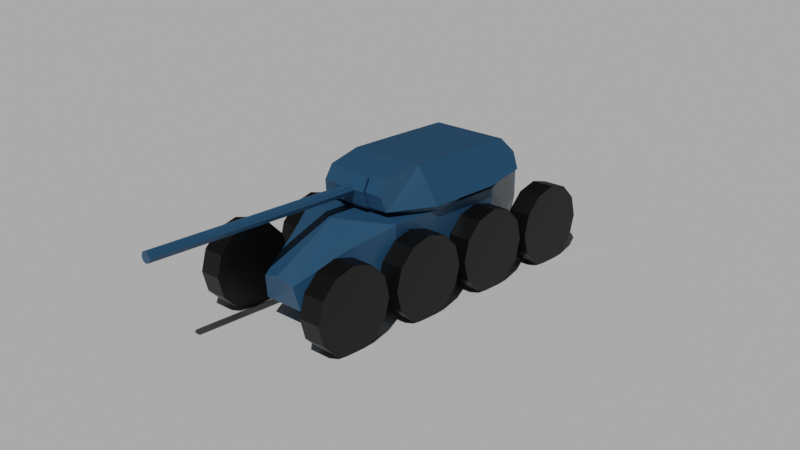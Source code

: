 # Source: tank.blend  (saved by Blender 3.0.42; exported with 4.5.12 LTS)
import bpy
from mathutils import Matrix  # noqa: F401  (used for matrix-valued properties, if any)

bpy.ops.wm.read_factory_settings(use_empty=True)
scene = bpy.context.scene
scene.name = 'Scene'

# ---- collections
col_ebr = bpy.data.collections.new('ebr'); scene.collection.children.link(col_ebr)
col_wheels = bpy.data.collections.new('wheels'); col_ebr.children.link(col_wheels)
col_blueprints = bpy.data.collections.new('blueprints'); scene.collection.children.link(col_blueprints)
col_env = bpy.data.collections.new('env'); scene.collection.children.link(col_env)

# ---- materials (node trees are filled in below, after node groups)
mat_material = bpy.data.materials.new('Material')
mat_material.alpha_threshold = 0.0
mat_material.use_transparent_shadow = False
mat_material.line_color = (0.0, 0.0, 0.0, 1.0)
mat_material_001 = bpy.data.materials.new('Material.001')
mat_material_001.use_transparent_shadow = False

# ---- material node trees
mat_material.use_nodes = True; mat_material.node_tree.nodes.clear()
_N = mat_material.node_tree.nodes; _L = mat_material.node_tree.links
n0 = _N.new('ShaderNodeOutputMaterial'); n0.name = 'Material Output'; n0.location = (300, 300)
n1 = _N.new('ShaderNodeBsdfPrincipled'); n1.name = 'Principled BSDF'; n1.location = (10, 300)
n1.distribution = 'GGX'
n1.subsurface_method = 'RANDOM_WALK_SKIN'
n1.inputs[0].default_value = (0.02354, 0.08949, 0.1788, 1.0)
n1.inputs[2].default_value = 0.4
n1.inputs[3].default_value = 1.45
n1.inputs[27].default_value = (0.0, 0.0, 0.0, 1.0)
n1.inputs[28].default_value = 1.0
_L.new(n1.outputs[0], n0.inputs[0])
n0.is_active_output = True
mat_material_001.use_nodes = True; mat_material_001.node_tree.nodes.clear()
_N = mat_material_001.node_tree.nodes; _L = mat_material_001.node_tree.links
n0 = _N.new('ShaderNodeBsdfPrincipled'); n0.name = 'Principled BSDF'; n0.location = (10, 300)
n0.distribution = 'GGX'
n0.subsurface_method = 'RANDOM_WALK_SKIN'
n0.inputs[0].default_value = (0.0, 0.0, 0.0, 1.0)
n0.inputs[3].default_value = 1.45
n0.inputs[27].default_value = (0.0, 0.0, 0.0, 1.0)
n0.inputs[28].default_value = 1.0
n1 = _N.new('ShaderNodeOutputMaterial'); n1.name = 'Material Output'; n1.location = (300, 300)
_L.new(n0.outputs[0], n1.inputs[0])
n1.is_active_output = True

# ---- world
world_world = bpy.data.worlds.new('World'); scene.world = world_world
world_world.use_nodes = True; world_world.node_tree.nodes.clear()
_N = world_world.node_tree.nodes; _L = world_world.node_tree.links
n0 = _N.new('ShaderNodeOutputWorld'); n0.name = 'World Output'; n0.location = (300, 300)
n1 = _N.new('ShaderNodeBackground'); n1.name = 'Background'; n1.location = (10, 300)
n1.inputs[0].default_value = (0.05088, 0.05088, 0.05088, 1.0)
_L.new(n1.outputs[0], n0.inputs[0])
n0.is_active_output = True
world_world.color = (0.05088, 0.05088, 0.05088)
world_world.use_sun_shadow = False
world_world.sun_shadow_jitter_overblur = 0.0

# ---- cameras
cam_camera = bpy.data.cameras.new('Camera')

# ---- lights
light_sun = bpy.data.lights.new('Sun', 'SUN')
light_sun.transmission_factor = 0.0
light_sun.energy = 2.0
light_sun.shadow_soft_size = 0.125

# ---- meshes
me_cube = bpy.data.meshes.new('Cube')
me_cube.from_pydata([(0.0, 2.516, -0.7468), (0.0, -1.583, 0.3859), (0.0, -2.603, -0.7409), (-0.3138, 2.66, 0.3859), (-0.5747, 1.92, -0.7367), (-0.9369, -1.102, 0.3859), (-0.3186, -2.687, -0.3316), (0.0, -2.707, -0.2367), (-0.377, -2.603, -0.7409), (-0.3138, 2.516, -0.7419), (-0.5965, -1.846, -0.7409), (-0.5965, -1.846, 0.07307), (-0.9369, 1.222, 0.3859), (0.0, 2.66, 0.3859), (0.0, 2.66, -0.2796), (-0.3138, 2.66, -0.2796), (-0.9369, 1.222, -0.6309), (-0.9369, -1.102, -0.6351), (-0.9369, 1.222, -0.2796), (-0.645, 1.948, -0.2796)], [], [(2, 7, 6, 8), (7, 1, 6), (9, 0, 2, 8, 10, 4), (5, 1, 13, 3, 12), (11, 1, 5), (6, 1, 11), (11, 10, 8, 6), (14, 0, 9, 15), (14, 15, 3, 13), (4, 10, 17, 16), (16, 17, 5, 12, 18), (11, 5, 17, 10), (15, 4, 19), (16, 18, 19), (4, 15, 9), (3, 15, 19, 18, 12), (16, 19, 4)])
_uv = me_cube.uv_layers.new(name='UVMap')
_uv.uv.foreach_set('vector', [0.0, 0.0, 0.4802, 0.75, 0.4503, 1.0, 0.0, 0.0, 0.4802, 0.75, 0.625, 0.75, 0.4503, 1.0, 0.0, 0.0, 0.0, 0.0, 0.0, 0.0, 0.0, 0.0, 0.375, 0.04688, 0.0, 0.0, 0.875, 0.75, 0.625, 0.75, 0.625, 0.5, 0.625, 0.25, 0.0, 0.0, 0.5474, 0.0, 0.625, 0.75, 0.875, 0.75, 0.4503, 1.0, 0.625, 0.75, 0.5474, 0.0, 0.5474, 0.0, 0.375, 0.04688, 0.0, 0.0, 0.4503, 1.0, 0.0, 0.0, 0.0, 0.0, 0.0, 0.0, 0.0, 0.0, 0.0, 0.0, 0.0, 0.0, 0.625, 0.25, 0.0, 0.0, 0.0, 0.0, 0.375, 0.04688, 0.375, 0.04688, 0.0, 0.0, 0.0, 0.0, 0.375, 0.04688, 0.375, 0.04688, 0.0, 0.0, 0.0, 0.0, 0.5474, 0.0, 0.375, 0.04688, 0.375, 0.04688, 0.375, 0.04688, 0.0, 0.0, 0.0, 0.0, 0.0, 0.0, 0.0, 0.0, 0.0, 0.0, 0.0, 0.0, 0.0, 0.0, 0.0, 0.0, 0.0, 0.0, 0.625, 0.25, 0.0, 0.0, 0.0, 0.0, 0.0, 0.0, 0.0, 0.0, 0.0, 0.0, 0.0, 0.0, 0.0, 0.0])
me_cube.materials.append(mat_material)
me_cube.use_remesh_preserve_volume = False
me_cube.use_remesh_preserve_attributes = False
me_cube.use_mirror_vertex_groups = False
me_cube.update()
me_cylinder = bpy.data.meshes.new('Cylinder')
me_cylinder.from_pydata([(-1.428e-09, 0.9617, 0.3607), (-1.428e-09, 0.9617, 0.4541), (0.2972, 0.9146, 0.3607), (0.2972, 0.9146, 0.4541), (0.5653, 0.778, 0.3607), (0.5653, 0.778, 0.4541), (0.778, 0.5653, 0.3607), (0.778, 0.5653, 0.4541), (0.9146, 0.2972, 0.3607), (0.9146, 0.2972, 0.4541), (0.9617, -4.215e-08, 0.3607), (0.9617, -4.215e-08, 0.4541), (0.9146, -0.2972, 0.3607), (0.9146, -0.2972, 0.4541), (0.778, -0.5653, 0.3607), (0.778, -0.5653, 0.4541), (0.5653, -0.778, 0.3607), (0.5653, -0.778, 0.4541), (0.2972, -0.9146, 0.3607), (0.2972, -0.9146, 0.4541), (-8.55e-08, -0.9617, 0.3607), (-8.55e-08, -0.9617, 0.4541), (-0.2972, -0.9146, 0.3607), (-0.2972, -0.9146, 0.4541), (-0.5653, -0.778, 0.3607), (-0.5653, -0.778, 0.4541), (-0.778, -0.5653, 0.3607), (-0.778, -0.5653, 0.4541), (-0.9146, -0.2972, 0.3607), (-0.9146, -0.2972, 0.4541), (-0.9617, 1.135e-08, 0.3607), (-0.9617, 1.135e-08, 0.4541), (-0.9146, 0.2972, 0.3607), (-0.9146, 0.2972, 0.4541), (-0.778, 0.5653, 0.3607), (-0.778, 0.5653, 0.4541), (-0.5653, 0.778, 0.3607), (-0.5653, 0.778, 0.4541), (-0.2972, 0.9146, 0.3607), (-0.2972, 0.9146, 0.4541)], [], [(0, 1, 3, 2), (2, 3, 5, 4), (4, 5, 7, 6), (6, 7, 9, 8), (8, 9, 11, 10), (10, 11, 13, 12), (12, 13, 15, 14), (14, 15, 17, 16), (16, 17, 19, 18), (18, 19, 21, 20), (20, 21, 23, 22), (22, 23, 25, 24), (24, 25, 27, 26), (26, 27, 29, 28), (28, 29, 31, 30), (30, 31, 33, 32), (32, 33, 35, 34), (34, 35, 37, 36), (36, 37, 39, 38), (38, 39, 1, 0), (30, 32, 28), (10, 12, 8)])
_uv = me_cylinder.uv_layers.new(name='UVMap')
_uv.uv.foreach_set('vector', [1.0, 0.5, 1.0, 1.0, 0.95, 1.0, 0.95, 0.5, 0.95, 0.5, 0.95, 1.0, 0.9, 1.0, 0.9, 0.5, 0.9, 0.5, 0.9, 1.0, 0.85, 1.0, 0.85, 0.5, 0.85, 0.5, 0.85, 1.0, 0.8, 1.0, 0.8, 0.5, 0.8, 0.5, 0.8, 1.0, 0.75, 1.0, 0.75, 0.5, 0.75, 0.5, 0.75, 1.0, 0.7, 1.0, 0.7, 0.5, 0.7, 0.5, 0.7, 1.0, 0.65, 1.0, 0.65, 0.5, 0.65, 0.5, 0.65, 1.0, 0.6, 1.0, 0.6, 0.5, 0.6, 0.5, 0.6, 1.0, 0.55, 1.0, 0.55, 0.5, 0.55, 0.5, 0.55, 1.0, 0.5, 1.0, 0.5, 0.5, 0.5, 0.5, 0.5, 1.0, 0.45, 1.0, 0.45, 0.5, 0.45, 0.5, 0.45, 1.0, 0.4, 1.0, 0.4, 0.5, 0.4, 0.5, 0.4, 1.0, 0.35, 1.0, 0.35, 0.5, 0.35, 0.5, 0.35, 1.0, 0.3, 1.0, 0.3, 0.5, 0.3, 0.5, 0.3, 1.0, 0.25, 1.0, 0.25, 0.5, 0.25, 0.5, 0.25, 1.0, 0.2, 1.0, 0.2, 0.5, 0.2, 0.5, 0.2, 1.0, 0.15, 1.0, 0.15, 0.5, 0.15, 0.5, 0.15, 1.0, 0.1, 1.0, 0.1, 0.5, 0.1, 0.5, 0.1, 1.0, 0.05, 1.0, 0.05, 0.5, 0.05, 0.5, 0.05, 1.0, -1.565e-07, 1.0, -1.565e-07, 0.5, 0.25, 0.5, 0.2, 0.5, 0.3, 0.5, 0.75, 0.5, 0.7, 0.5, 0.8, 0.5])
me_cylinder.materials.append(mat_material)
me_cylinder.use_remesh_fix_poles = True
me_cylinder.use_remesh_preserve_attributes = False
me_cylinder.update()
me_cylinder_001 = bpy.data.meshes.new('Cylinder.001')
me_cylinder_001.from_pydata([(0.0, 1.027, 0.4319), (0.0, 1.027, 0.5052), (0.3175, 0.9771, 0.4319), (0.3175, 0.9771, 0.5052), (0.6039, 0.8312, 0.4319), (0.6039, 0.8312, 0.5052), (0.8312, 0.6039, 0.4319), (0.8312, 0.6039, 0.5052), (0.9771, 0.3175, 0.4319), (0.9771, 0.3175, 0.5052), (1.027, -4.491e-08, 0.4319), (1.027, -4.491e-08, 0.5052), (0.9771, -0.3175, 0.4319), (0.9771, -0.3175, 0.5052), (0.8312, -0.6039, 0.4319), (0.8312, -0.6039, 0.5052), (0.6039, -0.8312, 0.4319), (0.6039, -0.8312, 0.5052), (0.3175, -0.9771, 0.4319), (0.3175, -0.9771, 0.5052), (0.0, -1.027, 0.4319), (0.0, -1.027, 0.5052), (0.8869, 1.842, 0.8813), (0.6807, -1.046, 0.5036), (1.022, 1.789, 0.6113), (1.056, 1.069, 0.4964), (0.7105, 1.715, 1.102), (0.6202, -1.115, 0.7652), (0.6, -0.9825, 1.006), (0.6917, -0.3347, 1.111), (1.056, -0.2902, 0.5008), (0.8463, -0.3172, 0.8707), (0.8454, 0.2142, 0.8705), (0.7105, 0.525, 1.106), (0.0, 1.842, 0.8813), (0.0, -1.046, 0.5009), (0.0, 1.715, 1.102), (0.0, -0.9825, 1.003), (0.0, -0.3347, 1.106), (0.0, -0.2902, 0.4986), (0.0, 1.069, 0.4964), (0.0, 1.789, 0.6113), (-0.3175, 0.9771, 0.4319), (-0.3175, 0.9771, 0.5052), (-0.6039, 0.8312, 0.4319), (-0.6039, 0.8312, 0.5052), (-0.8312, 0.6039, 0.4319), (-0.8312, 0.6039, 0.5052), (-0.9771, 0.3175, 0.4319), (-0.9771, 0.3175, 0.5052), (-1.027, -4.491e-08, 0.4319), (-1.027, -4.491e-08, 0.5052), (-0.9771, -0.3175, 0.4319), (-0.9771, -0.3175, 0.5052), (-0.8312, -0.6039, 0.4319), (-0.8312, -0.6039, 0.5052), (-0.6039, -0.8312, 0.4319), (-0.6039, -0.8312, 0.5052), (-0.3175, -0.9771, 0.4319), (-0.3175, -0.9771, 0.5052), (-0.8869, 1.842, 0.8813), (-0.6807, -1.046, 0.5036), (-1.022, 1.789, 0.6113), (-1.056, 1.069, 0.4964), (-0.7105, 1.715, 1.102), (-0.6202, -1.115, 0.7652), (-0.6, -0.9825, 1.006), (-0.6917, -0.3347, 1.111), (-1.056, -0.2902, 0.5008), (-0.8463, -0.3172, 0.8707), (-0.8454, 0.2142, 0.8705), (-0.7105, 0.525, 1.106), (0.0, -1.115, 0.7652)], [(30, 39), (68, 39)], [(0, 1, 3, 2), (2, 3, 5, 4), (4, 5, 7, 6), (6, 7, 9, 8), (8, 9, 11, 10), (10, 11, 13, 12), (12, 13, 15, 14), (14, 15, 17, 16), (16, 17, 19, 18), (18, 19, 21, 20), (0, 2, 4, 6, 8, 10, 12, 14, 16, 18, 20), (35, 40, 25, 30, 23), (37, 28, 29, 38), (27, 23, 28), (28, 23, 29), (23, 30, 31, 29), (25, 32, 31, 30), (31, 32, 29), (32, 25, 22), (24, 22, 25), (22, 26, 33), (29, 32, 33), (32, 22, 33), (25, 40, 41, 24), (26, 36, 38, 29, 33), (22, 34, 36, 26), (0, 42, 43, 1), (42, 44, 45, 43), (44, 46, 47, 45), (46, 48, 49, 47), (48, 50, 51, 49), (50, 52, 53, 51), (52, 54, 55, 53), (54, 56, 57, 55), (56, 58, 59, 57), (58, 20, 21, 59), (0, 20, 58, 56, 54, 52, 50, 48, 46, 44, 42), (35, 61, 68, 63, 40), (37, 38, 67, 66), (65, 66, 61), (66, 67, 61), (61, 67, 69, 68), (63, 68, 69, 70), (69, 67, 70), (70, 60, 63), (62, 63, 60), (60, 71, 64), (67, 71, 70), (70, 71, 60), (24, 41, 34, 22), (63, 62, 41, 40), (64, 71, 67, 38, 36), (60, 64, 36, 34), (41, 62, 60, 34), (37, 66, 65, 72), (27, 28, 37, 72), (27, 72, 35, 23), (72, 65, 61, 35)])
_uv = me_cylinder_001.uv_layers.new(name='UVMap')
_uv.uv.foreach_set('vector', [1.0, 0.5, 1.0, 1.0, 0.95, 1.0, 0.95, 0.5, 0.95, 0.5, 0.95, 1.0, 0.9, 1.0, 0.9, 0.5, 0.9, 0.5, 0.9, 1.0, 0.85, 1.0, 0.85, 0.5, 0.85, 0.5, 0.85, 1.0, 0.8, 1.0, 0.8, 0.5, 0.8, 0.5, 0.8, 1.0, 0.75, 1.0, 0.75, 0.5, 0.75, 0.5, 0.75, 1.0, 0.7, 1.0, 0.7, 0.5, 0.7, 0.5, 0.7, 1.0, 0.65, 1.0, 0.65, 0.5, 0.65, 0.5, 0.65, 1.0, 0.6, 1.0, 0.6, 0.5, 0.6, 0.5, 0.6, 1.0, 0.55, 1.0, 0.55, 0.5, 0.55, 0.5, 0.55, 1.0, 0.5, 1.0, 0.5, 0.5, 0.75, 0.49, 0.8242, 0.4783, 0.8911, 0.4442, 0.9442, 0.3911, 0.9783, 0.3242, 0.99, 0.25, 0.9783, 0.1758, 0.9442, 0.1089, 0.8911, 0.05584, 0.8242, 0.02175, 0.75, 0.01, 0.2515, 0.75, 0.2509, 0.5, 0.375, 0.5, 0.375, 0.625, 0.375, 0.75, 0.3133, 0.75, 0.375, 0.75, 0.375, 0.75, 0.25, 0.75, 0.375, 0.75, 0.375, 0.75, 0.375, 0.75, 0.375, 0.75, 0.375, 0.75, 0.375, 0.75, 0.375, 0.75, 0.375, 0.625, 0.375, 0.7008, 0.375, 0.75, 0.375, 0.5, 0.375, 0.6522, 0.375, 0.7008, 0.375, 0.625, 0.375, 0.7008, 0.375, 0.6522, 0.375, 0.75, 0.375, 0.6522, 0.375, 0.5, 0.0, 0.0, 0.375, 0.5, 0.375, 0.5, 0.375, 0.5, 0.0, 0.0, 0.375, 0.5, 0.375, 0.625, 0.375, 0.75, 0.375, 0.6522, 0.375, 0.625, 0.375, 0.6522, 0.0, 0.0, 0.375, 0.625, 0.375, 0.5, 0.2509, 0.5, 0.25, 0.5, 0.375, 0.5, 0.375, 0.5, 0.25, 0.5, 0.25, 0.75, 0.375, 0.75, 0.375, 0.625, 0.375, 0.5, 0.25, 0.5, 0.25, 0.5, 0.375, 0.5, 1.0, 0.5, 0.95, 0.5, 0.95, 1.0, 1.0, 1.0, 0.95, 0.5, 0.9, 0.5, 0.9, 1.0, 0.95, 1.0, 0.9, 0.5, 0.85, 0.5, 0.85, 1.0, 0.9, 1.0, 0.85, 0.5, 0.8, 0.5, 0.8, 1.0, 0.85, 1.0, 0.8, 0.5, 0.75, 0.5, 0.75, 1.0, 0.8, 1.0, 0.75, 0.5, 0.7, 0.5, 0.7, 1.0, 0.75, 1.0, 0.7, 0.5, 0.65, 0.5, 0.65, 1.0, 0.7, 1.0, 0.65, 0.5, 0.6, 0.5, 0.6, 1.0, 0.65, 1.0, 0.6, 0.5, 0.55, 0.5, 0.55, 1.0, 0.6, 1.0, 0.55, 0.5, 0.5, 0.5, 0.5, 1.0, 0.55, 1.0, 0.75, 0.49, 0.75, 0.01, 0.8242, 0.02175, 0.8911, 0.05584, 0.9442, 0.1089, 0.9783, 0.1758, 0.99, 0.25, 0.9783, 0.3242, 0.9442, 0.3911, 0.8911, 0.4442, 0.8242, 0.4783, 0.2515, 0.75, 0.375, 0.75, 0.375, 0.625, 0.375, 0.5, 0.2509, 0.5, 0.2517, 0.75, 0.25, 0.75, 0.375, 0.75, 0.375, 0.75, 0.375, 0.75, 0.375, 0.75, 0.375, 0.75, 0.375, 0.75, 0.375, 0.75, 0.375, 0.75, 0.375, 0.75, 0.375, 0.75, 0.375, 0.7008, 0.375, 0.625, 0.375, 0.5, 0.375, 0.625, 0.375, 0.7008, 0.375, 0.6522, 0.375, 0.7008, 0.375, 0.75, 0.375, 0.6522, 0.375, 0.6522, 0.0, 0.0, 0.375, 0.5, 0.375, 0.5, 0.375, 0.5, 0.375, 0.5, 0.0, 0.0, 0.375, 0.625, 0.375, 0.5, 0.375, 0.75, 0.375, 0.625, 0.375, 0.6522, 0.375, 0.6522, 0.375, 0.625, 0.0, 0.0, 0.375, 0.5, 0.25, 0.5, 0.25, 0.5, 0.375, 0.5, 0.375, 0.5, 0.375, 0.5, 0.25, 0.5, 0.2509, 0.5, 0.375, 0.5, 0.375, 0.625, 0.375, 0.75, 0.25, 0.75, 0.25, 0.5, 0.375, 0.5, 0.375, 0.5, 0.25, 0.5, 0.25, 0.5, 0.25, 0.5, 0.375, 0.5, 0.375, 0.5, 0.25, 0.5, 0.2517, 0.75, 0.375, 0.75, 0.375, 0.75, 0.0, 0.0, 0.375, 0.75, 0.375, 0.75, 0.2517, 0.75, 0.0, 0.0, 0.375, 0.75, 0.0, 0.0, 0.2515, 0.75, 0.375, 0.75, 0.0, 0.0, 0.375, 0.75, 0.375, 0.75, 0.2515, 0.75])
me_cylinder_001.materials.append(mat_material)
me_cylinder_001.use_remesh_fix_poles = True
me_cylinder_001.use_remesh_preserve_attributes = False
me_cylinder_001.update()
me_cylinder_002 = bpy.data.meshes.new('Cylinder.002')
me_cylinder_002.from_pydata([(0.0, -0.9769, 0.8596), (0.0, -4.965, 0.8596), (0.06807, -0.9769, 0.8314), (0.06807, -4.965, 0.8314), (0.09626, -0.9769, 0.7634), (0.09626, -4.965, 0.7634), (0.06807, -0.9769, 0.6953), (0.06807, -4.965, 0.6953), (-8.415e-09, -0.9769, 0.6671), (-8.415e-09, -4.965, 0.6671), (-0.06807, -0.9769, 0.6953), (-0.06807, -4.965, 0.6953), (-0.09626, -0.9769, 0.7634), (-0.09626, -4.965, 0.7634), (-0.06807, -0.9769, 0.8314), (-0.06807, -4.965, 0.8314)], [], [(0, 1, 3, 2), (2, 3, 5, 4), (4, 5, 7, 6), (6, 7, 9, 8), (8, 9, 11, 10), (10, 11, 13, 12), (3, 1, 15, 13, 11, 9, 7, 5), (12, 13, 15, 14), (14, 15, 1, 0), (0, 2, 4, 6, 8, 10, 12, 14)])
_uv = me_cylinder_002.uv_layers.new(name='UVMap')
_uv.uv.foreach_set('vector', [1.0, 0.5, 1.0, 1.0, 0.875, 1.0, 0.875, 0.5, 0.875, 0.5, 0.875, 1.0, 0.75, 1.0, 0.75, 0.5, 0.75, 0.5, 0.75, 1.0, 0.625, 1.0, 0.625, 0.5, 0.625, 0.5, 0.625, 1.0, 0.5, 1.0, 0.5, 0.5, 0.5, 0.5, 0.5, 1.0, 0.375, 1.0, 0.375, 0.5, 0.375, 0.5, 0.375, 1.0, 0.25, 1.0, 0.25, 0.5, 0.4197, 0.4197, 0.25, 0.49, 0.08029, 0.4197, 0.01, 0.25, 0.08029, 0.08029, 0.25, 0.01, 0.4197, 0.08029, 0.49, 0.25, 0.25, 0.5, 0.25, 1.0, 0.125, 1.0, 0.125, 0.5, 0.125, 0.5, 0.125, 1.0, 0.0, 1.0, 0.0, 0.5, 0.75, 0.49, 0.9197, 0.4197, 0.99, 0.25, 0.9197, 0.08029, 0.75, 0.01, 0.5803, 0.08029, 0.51, 0.25, 0.5803, 0.4197])
me_cylinder_002.materials.append(mat_material)
me_cylinder_002.use_remesh_fix_poles = True
me_cylinder_002.use_remesh_preserve_attributes = False
me_cylinder_002.update()
me_cube_001 = bpy.data.meshes.new('Cube.001')
me_cube_001.from_pydata([(-0.3006, -0.1205, -0.2582), (-0.3006, -0.08853, 0.2345), (-0.3006, -0.09661, -0.2582), (-0.3006, -0.06467, 0.2345), (0.3006, -0.1205, -0.2582), (0.3006, -0.08853, 0.2345), (0.3006, -0.09661, -0.2582), (0.3006, -0.06467, 0.2345), (0.3006, -0.1986, 0.01467), (0.3006, -0.1747, 0.01467), (-0.3006, -0.1747, 0.01467), (-0.3006, -0.1986, 0.01467), (0.2799, -0.08945, 0.185), (-0.2799, -0.1747, 0.01467), (-0.2799, -0.08945, 0.185), (0.2799, -0.1747, 0.01467), (-0.2799, -0.126, -0.1557), (0.2799, -0.126, -0.1557), (0.2799, -0.001814, 0.185), (-0.2799, -0.08709, 0.01467), (-0.2799, -0.001814, 0.185), (0.2799, -0.08709, 0.01467), (-0.2799, -0.03833, -0.1557), (0.2799, -0.03833, -0.1557)], [], [(0, 11, 10, 2), (13, 10, 3, 14), (6, 9, 8, 4), (2, 6, 4, 0), (7, 3, 1, 5), (7, 5, 8, 9), (11, 1, 3, 10), (8, 11, 0, 4), (11, 8, 5, 1), (3, 7, 12, 14), (9, 15, 12, 7), (15, 9, 6, 17), (17, 6, 2, 16), (2, 10, 13, 16), (12, 15, 21, 18), (17, 16, 22, 23), (14, 12, 18, 20), (15, 17, 23, 21), (16, 13, 19, 22), (13, 14, 20, 19)])
_uv = me_cube_001.uv_layers.new(name='UVMap')
_uv.uv.foreach_set('vector', [0.375, 1.0, 0.5, 1.0, 0.5, 0.25, 0.375, 0.25, 0.0, 0.0, 0.5, 0.25, 0.625, 0.25, 0.0, 0.0, 0.375, 0.5, 0.5, 0.5, 0.5, 0.75, 0.375, 0.75, 0.125, 0.5, 0.375, 0.5, 0.375, 0.75, 0.125, 0.75, 0.625, 0.5, 0.875, 0.5, 0.875, 0.75, 0.625, 0.75, 0.625, 0.5, 0.625, 0.75, 0.5, 0.75, 0.5, 0.5, 0.5, 1.0, 0.875, 0.75, 0.625, 0.25, 0.5, 0.25, 0.5, 0.75, 0.5, 1.0, 0.375, 1.0, 0.375, 0.75, 0.5, 1.0, 0.5, 0.75, 0.625, 0.75, 0.875, 0.75, 0.625, 0.25, 0.625, 0.5, 0.0, 0.0, 0.0, 0.0, 0.5, 0.5, 0.0, 0.0, 0.0, 0.0, 0.625, 0.5, 0.0, 0.0, 0.5, 0.5, 0.375, 0.5, 0.0, 0.0, 0.0, 0.0, 0.375, 0.5, 0.125, 0.5, 0.0, 0.0, 0.125, 0.5, 0.5, 0.25, 0.0, 0.0, 0.0, 0.0, 0.0, 0.0, 0.0, 0.0, 0.0, 0.0, 0.0, 0.0, 0.0, 0.0, 0.0, 0.0, 0.0, 0.0, 0.0, 0.0, 0.0, 0.0, 0.0, 0.0, 0.0, 0.0, 0.0, 0.0, 0.0, 0.0, 0.0, 0.0, 0.0, 0.0, 0.0, 0.0, 0.0, 0.0, 0.0, 0.0, 0.0, 0.0, 0.0, 0.0, 0.0, 0.0, 0.0, 0.0, 0.0, 0.0, 0.0, 0.0])
me_cube_001.materials.append(mat_material)
me_cube_001.use_remesh_fix_poles = True
me_cube_001.use_remesh_preserve_attributes = False
me_cube_001.update()
me_cylinder_003 = bpy.data.meshes.new('Cylinder.003')
me_cylinder_003.from_pydata([(1.35, -1.675, -0.4834), (0.9472, -1.675, -0.4834), (1.35, -1.771, -0.843), (0.9472, -1.771, -0.843), (1.35, -2.034, -1.106), (0.9472, -2.034, -1.106), (1.35, -2.394, -1.203), (0.9472, -2.394, -1.203), (1.35, -2.753, -1.106), (0.9472, -2.753, -1.106), (1.35, -3.017, -0.843), (0.9472, -3.017, -0.843), (1.35, -3.113, -0.4834), (0.9472, -3.113, -0.4834), (1.35, -3.017, -0.1238), (0.9472, -3.017, -0.1238), (1.35, -2.753, 0.1394), (0.9472, -2.753, 0.1394), (1.35, -2.394, 0.2358), (0.9472, -2.394, 0.2358), (1.35, -2.034, 0.1394), (0.9472, -2.034, 0.1394), (1.35, -1.771, -0.1238), (0.9472, -1.771, -0.1238)], [], [(0, 2, 3, 1), (2, 4, 5, 3), (4, 6, 7, 5), (6, 8, 9, 7), (8, 10, 11, 9), (10, 12, 13, 11), (12, 14, 15, 13), (14, 16, 17, 15), (16, 18, 19, 17), (18, 20, 21, 19), (3, 5, 7, 9, 11, 13, 15, 17, 19, 21, 23, 1), (20, 22, 23, 21), (22, 0, 1, 23), (0, 22, 20, 18, 16, 14, 12, 10, 8, 6, 4, 2)])
_uv = me_cylinder_003.uv_layers.new(name='UVMap')
_uv.uv.foreach_set('vector', [1.0, 0.5, 0.9167, 0.5, 0.9167, 1.0, 1.0, 1.0, 0.9167, 0.5, 0.8333, 0.5, 0.8333, 1.0, 0.9167, 1.0, 0.8333, 0.5, 0.75, 0.5, 0.75, 1.0, 0.8333, 1.0, 0.75, 0.5, 0.6667, 0.5, 0.6667, 1.0, 0.75, 1.0, 0.6667, 0.5, 0.5833, 0.5, 0.5833, 1.0, 0.6667, 1.0, 0.5833, 0.5, 0.5, 0.5, 0.5, 1.0, 0.5833, 1.0, 0.5, 0.5, 0.4167, 0.5, 0.4167, 1.0, 0.5, 1.0, 0.4167, 0.5, 0.3333, 0.5, 0.3333, 1.0, 0.4167, 1.0, 0.3333, 0.5, 0.25, 0.5, 0.25, 1.0, 0.3333, 1.0, 0.25, 0.5, 0.1667, 0.5, 0.1667, 1.0, 0.25, 1.0, 0.37, 0.4578, 0.4578, 0.37, 0.49, 0.25, 0.4578, 0.13, 0.37, 0.04215, 0.25, 0.01, 0.13, 0.04215, 0.04215, 0.13, 0.01, 0.25, 0.04215, 0.37, 0.13, 0.4578, 0.25, 0.49, 0.1667, 0.5, 0.08333, 0.5, 0.08333, 1.0, 0.1667, 1.0, 0.08333, 0.5, 7.451e-08, 0.5, 7.451e-08, 1.0, 0.08333, 1.0, 0.75, 0.49, 0.63, 0.4578, 0.5422, 0.37, 0.51, 0.25, 0.5422, 0.13, 0.63, 0.04215, 0.75, 0.01, 0.87, 0.04215, 0.9578, 0.13, 0.99, 0.25, 0.9578, 0.37, 0.87, 0.4578])
me_cylinder_003.materials.append(mat_material_001)
me_cylinder_003.use_remesh_fix_poles = True
me_cylinder_003.use_remesh_preserve_attributes = False
me_cylinder_003.update()
me_cylinder_004 = bpy.data.meshes.new('Cylinder.004')
me_cylinder_004.from_pydata([(1.35, 1.504, -0.4834), (0.9472, 1.504, -0.4834), (1.35, 1.408, -0.843), (0.9472, 1.408, -0.843), (1.35, 1.144, -1.106), (0.9472, 1.144, -1.106), (1.35, 0.7848, -1.203), (0.9472, 0.7848, -1.203), (1.35, 0.4252, -1.106), (0.9472, 0.4252, -1.106), (1.35, 0.162, -0.843), (0.9472, 0.162, -0.843), (1.35, 0.06566, -0.4834), (0.9472, 0.06566, -0.4834), (1.35, 0.162, -0.1238), (0.9472, 0.162, -0.1238), (1.35, 0.4252, 0.1394), (0.9472, 0.4252, 0.1394), (1.35, 0.7848, 0.2358), (0.9472, 0.7848, 0.2358), (1.35, 1.144, 0.1394), (0.9472, 1.144, 0.1394), (1.35, 1.408, -0.1238), (0.9472, 1.408, -0.1238)], [], [(0, 2, 3, 1), (2, 4, 5, 3), (4, 6, 7, 5), (6, 8, 9, 7), (8, 10, 11, 9), (10, 12, 13, 11), (12, 14, 15, 13), (14, 16, 17, 15), (16, 18, 19, 17), (18, 20, 21, 19), (3, 5, 7, 9, 11, 13, 15, 17, 19, 21, 23, 1), (20, 22, 23, 21), (22, 0, 1, 23), (0, 22, 20, 18, 16, 14, 12, 10, 8, 6, 4, 2)])
_uv = me_cylinder_004.uv_layers.new(name='UVMap')
_uv.uv.foreach_set('vector', [1.0, 0.5, 0.9167, 0.5, 0.9167, 1.0, 1.0, 1.0, 0.9167, 0.5, 0.8333, 0.5, 0.8333, 1.0, 0.9167, 1.0, 0.8333, 0.5, 0.75, 0.5, 0.75, 1.0, 0.8333, 1.0, 0.75, 0.5, 0.6667, 0.5, 0.6667, 1.0, 0.75, 1.0, 0.6667, 0.5, 0.5833, 0.5, 0.5833, 1.0, 0.6667, 1.0, 0.5833, 0.5, 0.5, 0.5, 0.5, 1.0, 0.5833, 1.0, 0.5, 0.5, 0.4167, 0.5, 0.4167, 1.0, 0.5, 1.0, 0.4167, 0.5, 0.3333, 0.5, 0.3333, 1.0, 0.4167, 1.0, 0.3333, 0.5, 0.25, 0.5, 0.25, 1.0, 0.3333, 1.0, 0.25, 0.5, 0.1667, 0.5, 0.1667, 1.0, 0.25, 1.0, 0.37, 0.4578, 0.4578, 0.37, 0.49, 0.25, 0.4578, 0.13, 0.37, 0.04215, 0.25, 0.01, 0.13, 0.04215, 0.04215, 0.13, 0.01, 0.25, 0.04215, 0.37, 0.13, 0.4578, 0.25, 0.49, 0.1667, 0.5, 0.08333, 0.5, 0.08333, 1.0, 0.1667, 1.0, 0.08333, 0.5, 7.451e-08, 0.5, 7.451e-08, 1.0, 0.08333, 1.0, 0.75, 0.49, 0.63, 0.4578, 0.5422, 0.37, 0.51, 0.25, 0.5422, 0.13, 0.63, 0.04215, 0.75, 0.01, 0.87, 0.04215, 0.9578, 0.13, 0.99, 0.25, 0.9578, 0.37, 0.87, 0.4578])
me_cylinder_004.materials.append(mat_material_001)
me_cylinder_004.use_remesh_fix_poles = True
me_cylinder_004.use_remesh_preserve_attributes = False
me_cylinder_004.update()
me_cylinder_005 = bpy.data.meshes.new('Cylinder.005')
me_cylinder_005.from_pydata([(1.35, 3.073, -0.4834), (0.9472, 3.073, -0.4834), (1.35, 2.977, -0.843), (0.9472, 2.977, -0.843), (1.35, 2.713, -1.106), (0.9472, 2.713, -1.106), (1.35, 2.354, -1.203), (0.9472, 2.354, -1.203), (1.35, 1.994, -1.106), (0.9472, 1.994, -1.106), (1.35, 1.731, -0.843), (0.9472, 1.731, -0.843), (1.35, 1.635, -0.4834), (0.9472, 1.635, -0.4834), (1.35, 1.731, -0.1238), (0.9472, 1.731, -0.1238), (1.35, 1.994, 0.1394), (0.9472, 1.994, 0.1394), (1.35, 2.354, 0.2358), (0.9472, 2.354, 0.2358), (1.35, 2.713, 0.1394), (0.9472, 2.713, 0.1394), (1.35, 2.977, -0.1238), (0.9472, 2.977, -0.1238)], [], [(0, 2, 3, 1), (2, 4, 5, 3), (4, 6, 7, 5), (6, 8, 9, 7), (8, 10, 11, 9), (10, 12, 13, 11), (12, 14, 15, 13), (14, 16, 17, 15), (16, 18, 19, 17), (18, 20, 21, 19), (3, 5, 7, 9, 11, 13, 15, 17, 19, 21, 23, 1), (20, 22, 23, 21), (22, 0, 1, 23), (0, 22, 20, 18, 16, 14, 12, 10, 8, 6, 4, 2)])
_uv = me_cylinder_005.uv_layers.new(name='UVMap')
_uv.uv.foreach_set('vector', [1.0, 0.5, 0.9167, 0.5, 0.9167, 1.0, 1.0, 1.0, 0.9167, 0.5, 0.8333, 0.5, 0.8333, 1.0, 0.9167, 1.0, 0.8333, 0.5, 0.75, 0.5, 0.75, 1.0, 0.8333, 1.0, 0.75, 0.5, 0.6667, 0.5, 0.6667, 1.0, 0.75, 1.0, 0.6667, 0.5, 0.5833, 0.5, 0.5833, 1.0, 0.6667, 1.0, 0.5833, 0.5, 0.5, 0.5, 0.5, 1.0, 0.5833, 1.0, 0.5, 0.5, 0.4167, 0.5, 0.4167, 1.0, 0.5, 1.0, 0.4167, 0.5, 0.3333, 0.5, 0.3333, 1.0, 0.4167, 1.0, 0.3333, 0.5, 0.25, 0.5, 0.25, 1.0, 0.3333, 1.0, 0.25, 0.5, 0.1667, 0.5, 0.1667, 1.0, 0.25, 1.0, 0.37, 0.4578, 0.4578, 0.37, 0.49, 0.25, 0.4578, 0.13, 0.37, 0.04215, 0.25, 0.01, 0.13, 0.04215, 0.04215, 0.13, 0.01, 0.25, 0.04215, 0.37, 0.13, 0.4578, 0.25, 0.49, 0.1667, 0.5, 0.08333, 0.5, 0.08333, 1.0, 0.1667, 1.0, 0.08333, 0.5, 7.451e-08, 0.5, 7.451e-08, 1.0, 0.08333, 1.0, 0.75, 0.49, 0.63, 0.4578, 0.5422, 0.37, 0.51, 0.25, 0.5422, 0.13, 0.63, 0.04215, 0.75, 0.01, 0.87, 0.04215, 0.9578, 0.13, 0.99, 0.25, 0.9578, 0.37, 0.87, 0.4578])
me_cylinder_005.materials.append(mat_material_001)
me_cylinder_005.use_remesh_fix_poles = True
me_cylinder_005.use_remesh_preserve_attributes = False
me_cylinder_005.update()
me_cylinder_006 = bpy.data.meshes.new('Cylinder.006')
me_cylinder_006.from_pydata([(1.35, -0.06566, -0.4834), (0.9472, -0.06566, -0.4834), (1.35, -0.162, -0.843), (0.9472, -0.162, -0.843), (1.35, -0.4252, -1.106), (0.9472, -0.4252, -1.106), (1.35, -0.7848, -1.203), (0.9472, -0.7848, -1.203), (1.35, -1.144, -1.106), (0.9472, -1.144, -1.106), (1.35, -1.408, -0.843), (0.9472, -1.408, -0.843), (1.35, -1.504, -0.4834), (0.9472, -1.504, -0.4834), (1.35, -1.408, -0.1238), (0.9472, -1.408, -0.1238), (1.35, -1.144, 0.1394), (0.9472, -1.144, 0.1394), (1.35, -0.7848, 0.2358), (0.9472, -0.7848, 0.2358), (1.35, -0.4252, 0.1394), (0.9472, -0.4252, 0.1394), (1.35, -0.162, -0.1238), (0.9472, -0.162, -0.1238)], [], [(0, 2, 3, 1), (2, 4, 5, 3), (4, 6, 7, 5), (6, 8, 9, 7), (8, 10, 11, 9), (10, 12, 13, 11), (12, 14, 15, 13), (14, 16, 17, 15), (16, 18, 19, 17), (18, 20, 21, 19), (3, 5, 7, 9, 11, 13, 15, 17, 19, 21, 23, 1), (20, 22, 23, 21), (22, 0, 1, 23), (0, 22, 20, 18, 16, 14, 12, 10, 8, 6, 4, 2)])
_uv = me_cylinder_006.uv_layers.new(name='UVMap')
_uv.uv.foreach_set('vector', [1.0, 0.5, 0.9167, 0.5, 0.9167, 1.0, 1.0, 1.0, 0.9167, 0.5, 0.8333, 0.5, 0.8333, 1.0, 0.9167, 1.0, 0.8333, 0.5, 0.75, 0.5, 0.75, 1.0, 0.8333, 1.0, 0.75, 0.5, 0.6667, 0.5, 0.6667, 1.0, 0.75, 1.0, 0.6667, 0.5, 0.5833, 0.5, 0.5833, 1.0, 0.6667, 1.0, 0.5833, 0.5, 0.5, 0.5, 0.5, 1.0, 0.5833, 1.0, 0.5, 0.5, 0.4167, 0.5, 0.4167, 1.0, 0.5, 1.0, 0.4167, 0.5, 0.3333, 0.5, 0.3333, 1.0, 0.4167, 1.0, 0.3333, 0.5, 0.25, 0.5, 0.25, 1.0, 0.3333, 1.0, 0.25, 0.5, 0.1667, 0.5, 0.1667, 1.0, 0.25, 1.0, 0.37, 0.4578, 0.4578, 0.37, 0.49, 0.25, 0.4578, 0.13, 0.37, 0.04215, 0.25, 0.01, 0.13, 0.04215, 0.04215, 0.13, 0.01, 0.25, 0.04215, 0.37, 0.13, 0.4578, 0.25, 0.49, 0.1667, 0.5, 0.08333, 0.5, 0.08333, 1.0, 0.1667, 1.0, 0.08333, 0.5, 7.451e-08, 0.5, 7.451e-08, 1.0, 0.08333, 1.0, 0.75, 0.49, 0.63, 0.4578, 0.5422, 0.37, 0.51, 0.25, 0.5422, 0.13, 0.63, 0.04215, 0.75, 0.01, 0.87, 0.04215, 0.9578, 0.13, 0.99, 0.25, 0.9578, 0.37, 0.87, 0.4578])
me_cylinder_006.materials.append(mat_material_001)
me_cylinder_006.use_remesh_fix_poles = True
me_cylinder_006.use_remesh_preserve_attributes = False
me_cylinder_006.update()
me_cylinder_007 = bpy.data.meshes.new('Cylinder.007')
me_cylinder_007.from_pydata([(-0.9472, -1.675, -0.4438), (-1.35, -1.675, -0.4438), (-0.9472, -1.771, -0.8034), (-1.35, -1.771, -0.8034), (-0.9472, -2.034, -1.067), (-1.35, -2.034, -1.067), (-0.9472, -2.394, -1.163), (-1.35, -2.394, -1.163), (-0.9472, -2.753, -1.067), (-1.35, -2.753, -1.067), (-0.9472, -3.017, -0.8034), (-1.35, -3.017, -0.8034), (-0.9472, -3.113, -0.4438), (-1.35, -3.113, -0.4438), (-0.9472, -3.017, -0.08419), (-1.35, -3.017, -0.08419), (-0.9472, -2.753, 0.179), (-1.35, -2.753, 0.179), (-0.9472, -2.394, 0.2754), (-1.35, -2.394, 0.2754), (-0.9472, -2.034, 0.179), (-1.35, -2.034, 0.179), (-0.9472, -1.771, -0.08419), (-1.35, -1.771, -0.08419)], [], [(0, 2, 3, 1), (2, 4, 5, 3), (4, 6, 7, 5), (6, 8, 9, 7), (8, 10, 11, 9), (10, 12, 13, 11), (12, 14, 15, 13), (14, 16, 17, 15), (16, 18, 19, 17), (18, 20, 21, 19), (3, 5, 7, 9, 11, 13, 15, 17, 19, 21, 23, 1), (20, 22, 23, 21), (22, 0, 1, 23), (0, 22, 20, 18, 16, 14, 12, 10, 8, 6, 4, 2)])
_uv = me_cylinder_007.uv_layers.new(name='UVMap')
_uv.uv.foreach_set('vector', [1.0, 0.5, 0.9167, 0.5, 0.9167, 1.0, 1.0, 1.0, 0.9167, 0.5, 0.8333, 0.5, 0.8333, 1.0, 0.9167, 1.0, 0.8333, 0.5, 0.75, 0.5, 0.75, 1.0, 0.8333, 1.0, 0.75, 0.5, 0.6667, 0.5, 0.6667, 1.0, 0.75, 1.0, 0.6667, 0.5, 0.5833, 0.5, 0.5833, 1.0, 0.6667, 1.0, 0.5833, 0.5, 0.5, 0.5, 0.5, 1.0, 0.5833, 1.0, 0.5, 0.5, 0.4167, 0.5, 0.4167, 1.0, 0.5, 1.0, 0.4167, 0.5, 0.3333, 0.5, 0.3333, 1.0, 0.4167, 1.0, 0.3333, 0.5, 0.25, 0.5, 0.25, 1.0, 0.3333, 1.0, 0.25, 0.5, 0.1667, 0.5, 0.1667, 1.0, 0.25, 1.0, 0.37, 0.4578, 0.4578, 0.37, 0.49, 0.25, 0.4578, 0.13, 0.37, 0.04215, 0.25, 0.01, 0.13, 0.04215, 0.04215, 0.13, 0.01, 0.25, 0.04215, 0.37, 0.13, 0.4578, 0.25, 0.49, 0.1667, 0.5, 0.08333, 0.5, 0.08333, 1.0, 0.1667, 1.0, 0.08333, 0.5, 7.451e-08, 0.5, 7.451e-08, 1.0, 0.08333, 1.0, 0.75, 0.49, 0.63, 0.4578, 0.5422, 0.37, 0.51, 0.25, 0.5422, 0.13, 0.63, 0.04215, 0.75, 0.01, 0.87, 0.04215, 0.9578, 0.13, 0.99, 0.25, 0.9578, 0.37, 0.87, 0.4578])
me_cylinder_007.materials.append(mat_material_001)
me_cylinder_007.use_remesh_fix_poles = True
me_cylinder_007.use_remesh_preserve_attributes = False
me_cylinder_007.update()
me_cylinder_008 = bpy.data.meshes.new('Cylinder.008')
me_cylinder_008.from_pydata([(-0.9472, 1.504, -0.4438), (-1.35, 1.504, -0.4438), (-0.9472, 1.408, -0.8034), (-1.35, 1.408, -0.8034), (-0.9472, 1.144, -1.067), (-1.35, 1.144, -1.067), (-0.9472, 0.7848, -1.163), (-1.35, 0.7848, -1.163), (-0.9472, 0.4252, -1.067), (-1.35, 0.4252, -1.067), (-0.9472, 0.162, -0.8034), (-1.35, 0.162, -0.8034), (-0.9472, 0.06566, -0.4438), (-1.35, 0.06566, -0.4438), (-0.9472, 0.162, -0.08419), (-1.35, 0.162, -0.08419), (-0.9472, 0.4252, 0.179), (-1.35, 0.4252, 0.179), (-0.9472, 0.7848, 0.2754), (-1.35, 0.7848, 0.2754), (-0.9472, 1.144, 0.179), (-1.35, 1.144, 0.179), (-0.9472, 1.408, -0.08419), (-1.35, 1.408, -0.08419)], [], [(0, 2, 3, 1), (2, 4, 5, 3), (4, 6, 7, 5), (6, 8, 9, 7), (8, 10, 11, 9), (10, 12, 13, 11), (12, 14, 15, 13), (14, 16, 17, 15), (16, 18, 19, 17), (18, 20, 21, 19), (3, 5, 7, 9, 11, 13, 15, 17, 19, 21, 23, 1), (20, 22, 23, 21), (22, 0, 1, 23), (0, 22, 20, 18, 16, 14, 12, 10, 8, 6, 4, 2)])
_uv = me_cylinder_008.uv_layers.new(name='UVMap')
_uv.uv.foreach_set('vector', [1.0, 0.5, 0.9167, 0.5, 0.9167, 1.0, 1.0, 1.0, 0.9167, 0.5, 0.8333, 0.5, 0.8333, 1.0, 0.9167, 1.0, 0.8333, 0.5, 0.75, 0.5, 0.75, 1.0, 0.8333, 1.0, 0.75, 0.5, 0.6667, 0.5, 0.6667, 1.0, 0.75, 1.0, 0.6667, 0.5, 0.5833, 0.5, 0.5833, 1.0, 0.6667, 1.0, 0.5833, 0.5, 0.5, 0.5, 0.5, 1.0, 0.5833, 1.0, 0.5, 0.5, 0.4167, 0.5, 0.4167, 1.0, 0.5, 1.0, 0.4167, 0.5, 0.3333, 0.5, 0.3333, 1.0, 0.4167, 1.0, 0.3333, 0.5, 0.25, 0.5, 0.25, 1.0, 0.3333, 1.0, 0.25, 0.5, 0.1667, 0.5, 0.1667, 1.0, 0.25, 1.0, 0.37, 0.4578, 0.4578, 0.37, 0.49, 0.25, 0.4578, 0.13, 0.37, 0.04215, 0.25, 0.01, 0.13, 0.04215, 0.04215, 0.13, 0.01, 0.25, 0.04215, 0.37, 0.13, 0.4578, 0.25, 0.49, 0.1667, 0.5, 0.08333, 0.5, 0.08333, 1.0, 0.1667, 1.0, 0.08333, 0.5, 7.451e-08, 0.5, 7.451e-08, 1.0, 0.08333, 1.0, 0.75, 0.49, 0.63, 0.4578, 0.5422, 0.37, 0.51, 0.25, 0.5422, 0.13, 0.63, 0.04215, 0.75, 0.01, 0.87, 0.04215, 0.9578, 0.13, 0.99, 0.25, 0.9578, 0.37, 0.87, 0.4578])
me_cylinder_008.materials.append(mat_material_001)
me_cylinder_008.use_remesh_fix_poles = True
me_cylinder_008.use_remesh_preserve_attributes = False
me_cylinder_008.update()
me_cylinder_009 = bpy.data.meshes.new('Cylinder.009')
me_cylinder_009.from_pydata([(-0.9472, 3.073, -0.4438), (-1.35, 3.073, -0.4438), (-0.9472, 2.977, -0.8034), (-1.35, 2.977, -0.8034), (-0.9472, 2.713, -1.067), (-1.35, 2.713, -1.067), (-0.9472, 2.354, -1.163), (-1.35, 2.354, -1.163), (-0.9472, 1.994, -1.067), (-1.35, 1.994, -1.067), (-0.9472, 1.731, -0.8034), (-1.35, 1.731, -0.8034), (-0.9472, 1.635, -0.4438), (-1.35, 1.635, -0.4438), (-0.9472, 1.731, -0.08419), (-1.35, 1.731, -0.08419), (-0.9472, 1.994, 0.179), (-1.35, 1.994, 0.179), (-0.9472, 2.354, 0.2754), (-1.35, 2.354, 0.2754), (-0.9472, 2.713, 0.179), (-1.35, 2.713, 0.179), (-0.9472, 2.977, -0.08419), (-1.35, 2.977, -0.08419)], [], [(0, 2, 3, 1), (2, 4, 5, 3), (4, 6, 7, 5), (6, 8, 9, 7), (8, 10, 11, 9), (10, 12, 13, 11), (12, 14, 15, 13), (14, 16, 17, 15), (16, 18, 19, 17), (18, 20, 21, 19), (3, 5, 7, 9, 11, 13, 15, 17, 19, 21, 23, 1), (20, 22, 23, 21), (22, 0, 1, 23), (0, 22, 20, 18, 16, 14, 12, 10, 8, 6, 4, 2)])
_uv = me_cylinder_009.uv_layers.new(name='UVMap')
_uv.uv.foreach_set('vector', [1.0, 0.5, 0.9167, 0.5, 0.9167, 1.0, 1.0, 1.0, 0.9167, 0.5, 0.8333, 0.5, 0.8333, 1.0, 0.9167, 1.0, 0.8333, 0.5, 0.75, 0.5, 0.75, 1.0, 0.8333, 1.0, 0.75, 0.5, 0.6667, 0.5, 0.6667, 1.0, 0.75, 1.0, 0.6667, 0.5, 0.5833, 0.5, 0.5833, 1.0, 0.6667, 1.0, 0.5833, 0.5, 0.5, 0.5, 0.5, 1.0, 0.5833, 1.0, 0.5, 0.5, 0.4167, 0.5, 0.4167, 1.0, 0.5, 1.0, 0.4167, 0.5, 0.3333, 0.5, 0.3333, 1.0, 0.4167, 1.0, 0.3333, 0.5, 0.25, 0.5, 0.25, 1.0, 0.3333, 1.0, 0.25, 0.5, 0.1667, 0.5, 0.1667, 1.0, 0.25, 1.0, 0.37, 0.4578, 0.4578, 0.37, 0.49, 0.25, 0.4578, 0.13, 0.37, 0.04215, 0.25, 0.01, 0.13, 0.04215, 0.04215, 0.13, 0.01, 0.25, 0.04215, 0.37, 0.13, 0.4578, 0.25, 0.49, 0.1667, 0.5, 0.08333, 0.5, 0.08333, 1.0, 0.1667, 1.0, 0.08333, 0.5, 7.451e-08, 0.5, 7.451e-08, 1.0, 0.08333, 1.0, 0.75, 0.49, 0.63, 0.4578, 0.5422, 0.37, 0.51, 0.25, 0.5422, 0.13, 0.63, 0.04215, 0.75, 0.01, 0.87, 0.04215, 0.9578, 0.13, 0.99, 0.25, 0.9578, 0.37, 0.87, 0.4578])
me_cylinder_009.materials.append(mat_material_001)
me_cylinder_009.use_remesh_fix_poles = True
me_cylinder_009.use_remesh_preserve_attributes = False
me_cylinder_009.update()
me_cylinder_010 = bpy.data.meshes.new('Cylinder.010')
me_cylinder_010.from_pydata([(-0.9472, -0.06566, -0.4438), (-1.35, -0.06566, -0.4438), (-0.9472, -0.162, -0.8034), (-1.35, -0.162, -0.8034), (-0.9472, -0.4252, -1.067), (-1.35, -0.4252, -1.067), (-0.9472, -0.7848, -1.163), (-1.35, -0.7848, -1.163), (-0.9472, -1.144, -1.067), (-1.35, -1.144, -1.067), (-0.9472, -1.408, -0.8034), (-1.35, -1.408, -0.8034), (-0.9472, -1.504, -0.4438), (-1.35, -1.504, -0.4438), (-0.9472, -1.408, -0.08419), (-1.35, -1.408, -0.08419), (-0.9472, -1.144, 0.179), (-1.35, -1.144, 0.179), (-0.9472, -0.7848, 0.2754), (-1.35, -0.7848, 0.2754), (-0.9472, -0.4252, 0.179), (-1.35, -0.4252, 0.179), (-0.9472, -0.162, -0.08419), (-1.35, -0.162, -0.08419)], [], [(0, 2, 3, 1), (2, 4, 5, 3), (4, 6, 7, 5), (6, 8, 9, 7), (8, 10, 11, 9), (10, 12, 13, 11), (12, 14, 15, 13), (14, 16, 17, 15), (16, 18, 19, 17), (18, 20, 21, 19), (3, 5, 7, 9, 11, 13, 15, 17, 19, 21, 23, 1), (20, 22, 23, 21), (22, 0, 1, 23), (0, 22, 20, 18, 16, 14, 12, 10, 8, 6, 4, 2)])
_uv = me_cylinder_010.uv_layers.new(name='UVMap')
_uv.uv.foreach_set('vector', [1.0, 0.5, 0.9167, 0.5, 0.9167, 1.0, 1.0, 1.0, 0.9167, 0.5, 0.8333, 0.5, 0.8333, 1.0, 0.9167, 1.0, 0.8333, 0.5, 0.75, 0.5, 0.75, 1.0, 0.8333, 1.0, 0.75, 0.5, 0.6667, 0.5, 0.6667, 1.0, 0.75, 1.0, 0.6667, 0.5, 0.5833, 0.5, 0.5833, 1.0, 0.6667, 1.0, 0.5833, 0.5, 0.5, 0.5, 0.5, 1.0, 0.5833, 1.0, 0.5, 0.5, 0.4167, 0.5, 0.4167, 1.0, 0.5, 1.0, 0.4167, 0.5, 0.3333, 0.5, 0.3333, 1.0, 0.4167, 1.0, 0.3333, 0.5, 0.25, 0.5, 0.25, 1.0, 0.3333, 1.0, 0.25, 0.5, 0.1667, 0.5, 0.1667, 1.0, 0.25, 1.0, 0.37, 0.4578, 0.4578, 0.37, 0.49, 0.25, 0.4578, 0.13, 0.37, 0.04215, 0.25, 0.01, 0.13, 0.04215, 0.04215, 0.13, 0.01, 0.25, 0.04215, 0.37, 0.13, 0.4578, 0.25, 0.49, 0.1667, 0.5, 0.08333, 0.5, 0.08333, 1.0, 0.1667, 1.0, 0.08333, 0.5, 7.451e-08, 0.5, 7.451e-08, 1.0, 0.08333, 1.0, 0.75, 0.49, 0.63, 0.4578, 0.5422, 0.37, 0.51, 0.25, 0.5422, 0.13, 0.63, 0.04215, 0.75, 0.01, 0.87, 0.04215, 0.9578, 0.13, 0.99, 0.25, 0.9578, 0.37, 0.87, 0.4578])
me_cylinder_010.materials.append(mat_material_001)
me_cylinder_010.use_remesh_fix_poles = True
me_cylinder_010.use_remesh_preserve_attributes = False
me_cylinder_010.update()
me_plane = bpy.data.meshes.new('Plane')
me_plane.from_pydata([(-1.0, -1.0, 0.0), (1.0, -1.0, 0.0), (-1.0, 1.0, 0.0), (1.0, 1.0, 0.0)], [], [(0, 1, 3, 2)])
_uv = me_plane.uv_layers.new(name='UVMap')
_uv.uv.foreach_set('vector', [0.0, 0.0, 1.0, 0.0, 1.0, 1.0, 0.0, 1.0])
me_plane.use_remesh_fix_poles = True
me_plane.use_remesh_preserve_attributes = False
me_plane.update()

# ---- objects
ob_chasis = bpy.data.objects.new('chasis', me_cube)
ob_tower_base = bpy.data.objects.new('tower_base', me_cylinder)
ob_tower = bpy.data.objects.new('tower', me_cylinder_001)
ob_gun = bpy.data.objects.new('gun', me_cylinder_002)
ob_cube = bpy.data.objects.new('Cube', me_cube_001)
ob_l1 = bpy.data.objects.new('L1', me_cylinder_003)
ob_l3 = bpy.data.objects.new('L3', me_cylinder_004)
ob_l4 = bpy.data.objects.new('L4', me_cylinder_005)
ob_l2 = bpy.data.objects.new('L2', me_cylinder_006)
ob_r1 = bpy.data.objects.new('R1', me_cylinder_007)
ob_r3 = bpy.data.objects.new('R3', me_cylinder_008)
ob_r4 = bpy.data.objects.new('R4', me_cylinder_009)
ob_r2 = bpy.data.objects.new('R2', me_cylinder_010)
ob_top = bpy.data.objects.new('top', None)
ob_bottom = bpy.data.objects.new('bottom', None)
ob_back = bpy.data.objects.new('back', None)
ob_front = bpy.data.objects.new('front', None)
ob_side = bpy.data.objects.new('side', None)
ob_sun = bpy.data.objects.new('Sun', light_sun)
ob_plane = bpy.data.objects.new('Plane', me_plane)
ob_camera = bpy.data.objects.new('Camera', cam_camera)

# ---- transforms, parenting, visibility, modifiers, constraints
ob_chasis.location = (0.0, 0.0, 0.0)
ob_chasis.lock_rotations_4d = False
ob_chasis.empty_display_type = 'ARROWS'
ob_chasis.lineart.crease_threshold = 0.0
_m = ob_chasis.modifiers.new('Mirror', 'MIRROR')
_m.use_bisect_axis = (True, False, False)
_m.use_bisect_flip_axis = (True, False, False)
_m.use_clip = True
ob_tower_base.parent = ob_chasis
ob_tower_base.location = (0.0, 0.0, 0.0)
ob_tower.location = (0.0, 0.0, 0.0)
ob_gun.parent = ob_cube
ob_gun.matrix_parent_inverse = Matrix(((1.0, -0.0, -0.0, -0.0), (-0.0, 1.0, 0.0, 0.9769), (-0.0, -0.0, 1.0, -0.7634), (-0.0, 0.0, -0.0, 1.0)))
ob_gun.location = (0.0, 0.0, 0.0)
ob_cube.parent = ob_tower
ob_cube.location = (0.0, -0.9769, 0.7634)
ob_l1.location = (0.0, 0.0, 0.0)
ob_l3.location = (0.0, 0.0, 0.0)
ob_l4.location = (0.0, 0.0, 0.0)
ob_l2.location = (0.0, 0.0, 0.0)
ob_r1.location = (0.0, 0.0, 0.0)
ob_r3.location = (0.0, 0.0, 0.0)
ob_r4.location = (0.0, 0.0, 0.0)
ob_r2.location = (0.0, 0.0, 0.0)
ob_top.location = (-0.2447, -0.1254, -9.728)
ob_top.rotation_euler = (0.0, -0.0, 1.571)
ob_top.scale = (2.5, 2.5, 2.5)
ob_top.empty_display_type = 'IMAGE'
ob_top.empty_display_size = 5.0
ob_bottom.location = (-0.008873, -0.1443, 9.818)
ob_bottom.rotation_euler = (0.0, -0.0, 1.571)
ob_bottom.scale = (2.5, 2.5, 2.5)
ob_bottom.empty_display_type = 'IMAGE'
ob_bottom.empty_display_size = 5.0
ob_back.location = (0.0, -15.12, 0.0)
ob_back.rotation_euler = (1.571, -0.0, 3.142)
ob_back.scale = (2.5, 2.5, 2.5)
ob_back.empty_display_type = 'IMAGE'
ob_back.empty_display_size = 5.0
ob_front.location = (0.0, 9.282, -0.06428)
ob_front.rotation_euler = (1.571, -0.0, 0.0)
ob_front.scale = (1.455, 1.455, 1.455)
ob_front.empty_display_type = 'IMAGE'
ob_front.empty_display_size = 5.0
ob_side.location = (-10.3, 0.0, 0.0)
ob_side.rotation_euler = (1.571, -0.0, 1.571)
ob_side.scale = (2.5, 2.5, 2.5)
ob_side.empty_display_type = 'IMAGE'
ob_side.empty_display_size = 5.0
ob_sun.location = (2.021, -10.17, 6.379)
ob_sun.rotation_euler = (0.6168, 0.3632, 0.0981)
ob_plane.location = (0.0, 0.0, -1.16)
ob_plane.scale = (43.27, 43.27, 43.27)
ob_camera.location = (11.91, -12.53, 6.601)
ob_camera.rotation_euler = (1.197, -3.288e-07, 0.761)

# ---- collection membership
col_ebr.objects.link(ob_chasis)
col_ebr.objects.link(ob_tower_base)
col_ebr.objects.link(ob_tower)
col_ebr.objects.link(ob_gun)
col_ebr.objects.link(ob_cube)
col_wheels.objects.link(ob_l1)
col_wheels.objects.link(ob_l3)
col_wheels.objects.link(ob_l4)
col_wheels.objects.link(ob_l2)
col_wheels.objects.link(ob_r1)
col_wheels.objects.link(ob_r3)
col_wheels.objects.link(ob_r4)
col_wheels.objects.link(ob_r2)
col_blueprints.objects.link(ob_top)
col_blueprints.objects.link(ob_bottom)
col_blueprints.objects.link(ob_back)
col_blueprints.objects.link(ob_front)
col_blueprints.objects.link(ob_side)
col_env.objects.link(ob_sun)
col_env.objects.link(ob_plane)
col_env.objects.link(ob_camera)

# ---- scene / render settings (as saved in the file)
scene.camera = ob_camera
scene.frame_start = 1; scene.frame_end = 250; scene.frame_set(0)
scene.render.engine = 'BLENDER_EEVEE_NEXT'
scene.cycles.sampling_pattern = 'TABULATED_SOBOL'
scene.cycles.use_light_tree = False
scene.view_settings.view_transform = 'Filmic'
bpy.context.view_layer.update()
